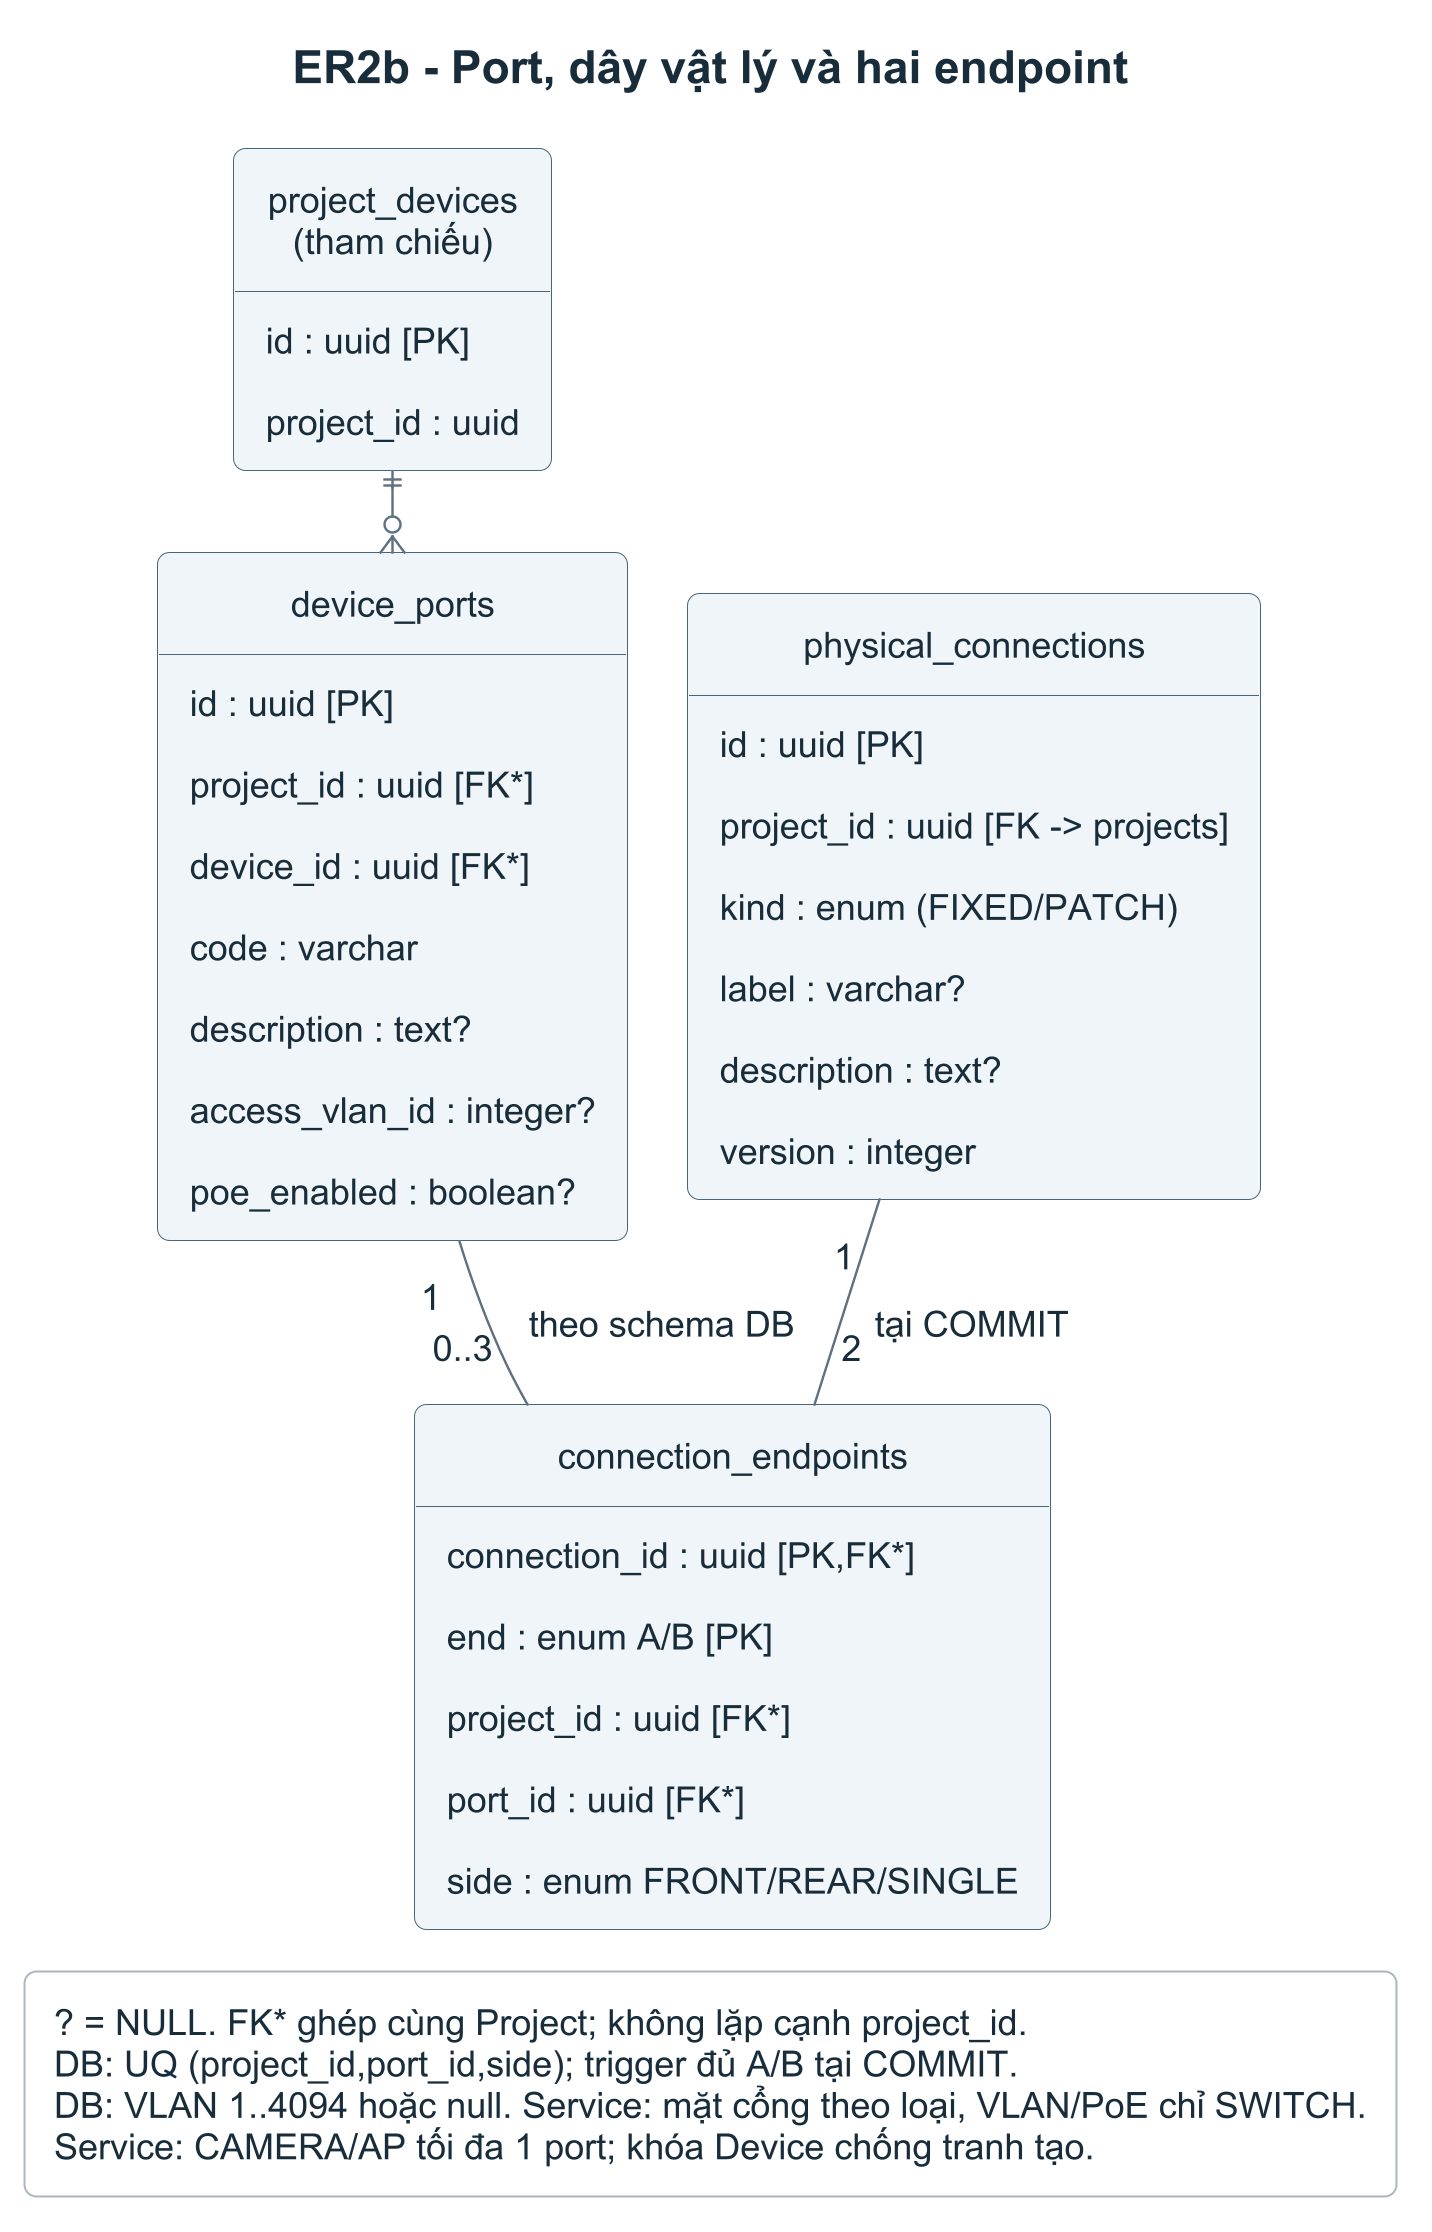

The diagram above was rendered by PlantUML. Its source (embedded in the PNG):
@startuml
skinparamlocked dpi 192
!include erd-style.iuml
top to bottom direction
title ER2b - Port, dây vật lý và hai endpoint
entity "project_devices\n(tham chiếu)" as D {
  id : uuid [PK]
  project_id : uuid
}
entity "device_ports" as P {
  id : uuid [PK]
  project_id : uuid [FK*]
  device_id : uuid [FK*]
  code : varchar
  description : text?
  access_vlan_id : integer?
  poe_enabled : boolean?
}
entity "physical_connections" as C {
  id : uuid [PK]
  project_id : uuid [FK -> projects]
  {field} kind : enum (FIXED/PATCH)
  label : varchar?
  description : text?
  version : integer
}
entity "connection_endpoints" as E {
  connection_id : uuid [PK,FK*]
  end : enum A/B [PK]
  project_id : uuid [FK*]
  port_id : uuid [FK*]
  side : enum FRONT/REAR/SINGLE
}
D ||--o{ P
C "1" -- "2" E : tại COMMIT
P "1" -- "0..3" E : theo schema DB
legend bottom
  ? = NULL. FK* ghép cùng Project; không lặp cạnh project_id.
  DB: UQ (project_id,port_id,side); trigger đủ A/B tại COMMIT.
  DB: VLAN 1..4094 hoặc null. Service: mặt cổng theo loại, VLAN/PoE chỉ SWITCH.
  Service: CAMERA/AP tối đa 1 port; khóa Device chống tranh tạo.
endlegend
@enduml